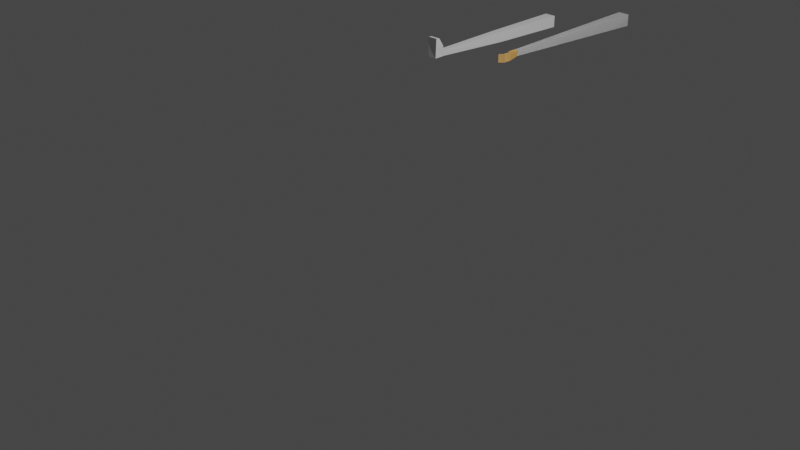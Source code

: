 # Source: untitled.blend  (saved by Blender 3.4.6; exported with 4.5.12 LTS)
import bpy
from mathutils import Matrix  # noqa: F401  (used for matrix-valued properties, if any)

bpy.ops.wm.read_factory_settings(use_empty=True)
scene = bpy.context.scene
scene.name = 'Scene'

# ---- collections
col_collection = bpy.data.collections.new('Collection'); scene.collection.children.link(col_collection)

# ---- materials (node trees are filled in below, after node groups)
mat_material = bpy.data.materials.new('Material')
mat_material.alpha_threshold = 0.0
mat_material.use_transparent_shadow = False
mat_material.roughness = 0.5
mat_material.line_color = (0.0, 0.0, 0.0, 1.0)
mat_material_001 = bpy.data.materials.new('Material.001')
mat_material_001.use_transparent_shadow = False
mat_skin = bpy.data.materials.new('SKIN')
mat_skin.use_transparent_shadow = False
mat_material_002 = bpy.data.materials.new('Material.002')
mat_material_002.alpha_threshold = 0.0
mat_material_002.use_transparent_shadow = False
mat_material_002.roughness = 0.5
mat_material_002.line_color = (0.0, 0.0, 0.0, 1.0)
mat_material_003 = bpy.data.materials.new('Material.003')
mat_material_003.alpha_threshold = 0.0
mat_material_003.use_transparent_shadow = False
mat_material_003.roughness = 0.5
mat_material_003.line_color = (0.0, 0.0, 0.0, 1.0)
mat_material_004 = bpy.data.materials.new('Material.004')
mat_material_004.alpha_threshold = 0.0
mat_material_004.use_transparent_shadow = False
mat_material_004.roughness = 0.5
mat_material_004.line_color = (0.0, 0.0, 0.0, 1.0)

# ---- material node trees
mat_material.use_nodes = True; mat_material.node_tree.nodes.clear()
_N = mat_material.node_tree.nodes; _L = mat_material.node_tree.links
n0 = _N.new('ShaderNodeOutputMaterial'); n0.name = 'Material Output'; n0.location = (300, 300)
n1 = _N.new('ShaderNodeBsdfPrincipled'); n1.name = 'Principled BSDF'; n1.location = (10, 300)
n1.distribution = 'GGX'
n1.subsurface_method = 'RANDOM_WALK_SKIN'
n1.inputs[3].default_value = 1.45
n1.inputs[27].default_value = (0.0, 0.0, 0.0, 1.0)
n1.inputs[28].default_value = 1.0
_L.new(n1.outputs[0], n0.inputs[0])
n0.is_active_output = True
mat_material_001.use_nodes = True; mat_material_001.node_tree.nodes.clear()
_N = mat_material_001.node_tree.nodes; _L = mat_material_001.node_tree.links
n0 = _N.new('ShaderNodeBsdfPrincipled'); n0.name = 'Principled BSDF'; n0.location = (10, 300)
n0.distribution = 'GGX'
n0.subsurface_method = 'RANDOM_WALK_SKIN'
n0.inputs[0].default_value = (0.8, 0.4367, 0.1402, 1.0)
n0.inputs[3].default_value = 1.45
n0.inputs[27].default_value = (0.0, 0.0, 0.0, 1.0)
n0.inputs[28].default_value = 1.0
n1 = _N.new('ShaderNodeOutputMaterial'); n1.name = 'Material Output'; n1.location = (300, 300)
_L.new(n0.outputs[0], n1.inputs[0])
n1.is_active_output = True
mat_skin.use_nodes = True; mat_skin.node_tree.nodes.clear()
_N = mat_skin.node_tree.nodes; _L = mat_skin.node_tree.links
n0 = _N.new('ShaderNodeBsdfPrincipled'); n0.name = 'Principled BSDF'; n0.location = (10, 300)
n0.distribution = 'GGX'
n0.subsurface_method = 'RANDOM_WALK_SKIN'
n0.inputs[0].default_value = (0.8, 0.4104, 0.1107, 1.0)
n0.inputs[3].default_value = 1.45
n0.inputs[27].default_value = (0.0, 0.0, 0.0, 1.0)
n0.inputs[28].default_value = 1.0
n1 = _N.new('ShaderNodeOutputMaterial'); n1.name = 'Material Output'; n1.location = (300, 300)
_L.new(n0.outputs[0], n1.inputs[0])
n1.is_active_output = True
mat_material_002.use_nodes = True; mat_material_002.node_tree.nodes.clear()
_N = mat_material_002.node_tree.nodes; _L = mat_material_002.node_tree.links
n0 = _N.new('ShaderNodeOutputMaterial'); n0.name = 'Material Output'; n0.location = (300, 300)
n1 = _N.new('ShaderNodeBsdfPrincipled'); n1.name = 'Principled BSDF'; n1.location = (10, 300)
n1.distribution = 'GGX'
n1.subsurface_method = 'RANDOM_WALK_SKIN'
n1.inputs[3].default_value = 1.45
n1.inputs[27].default_value = (0.0, 0.0, 0.0, 1.0)
n1.inputs[28].default_value = 1.0
_L.new(n1.outputs[0], n0.inputs[0])
n0.is_active_output = True
mat_material_003.use_nodes = True; mat_material_003.node_tree.nodes.clear()
_N = mat_material_003.node_tree.nodes; _L = mat_material_003.node_tree.links
n0 = _N.new('ShaderNodeOutputMaterial'); n0.name = 'Material Output'; n0.location = (300, 300)
n1 = _N.new('ShaderNodeBsdfPrincipled'); n1.name = 'Principled BSDF'; n1.location = (10, 300)
n1.distribution = 'GGX'
n1.subsurface_method = 'RANDOM_WALK_SKIN'
n1.inputs[3].default_value = 1.45
n1.inputs[27].default_value = (0.0, 0.0, 0.0, 1.0)
n1.inputs[28].default_value = 1.0
_L.new(n1.outputs[0], n0.inputs[0])
n0.is_active_output = True
mat_material_004.use_nodes = True; mat_material_004.node_tree.nodes.clear()
_N = mat_material_004.node_tree.nodes; _L = mat_material_004.node_tree.links
n0 = _N.new('ShaderNodeOutputMaterial'); n0.name = 'Material Output'; n0.location = (300, 300)
n1 = _N.new('ShaderNodeBsdfPrincipled'); n1.name = 'Principled BSDF'; n1.location = (10, 300)
n1.distribution = 'GGX'
n1.subsurface_method = 'RANDOM_WALK_SKIN'
n1.inputs[3].default_value = 1.45
n1.inputs[27].default_value = (0.0, 0.0, 0.0, 1.0)
n1.inputs[28].default_value = 1.0
_L.new(n1.outputs[0], n0.inputs[0])
n0.is_active_output = True

# ---- world
world_world = bpy.data.worlds.new('World'); scene.world = world_world
world_world.use_nodes = True; world_world.node_tree.nodes.clear()
_N = world_world.node_tree.nodes; _L = world_world.node_tree.links
n0 = _N.new('ShaderNodeOutputWorld'); n0.name = 'World Output'; n0.location = (300, 300)
n1 = _N.new('ShaderNodeBackground'); n1.name = 'Background'; n1.location = (10, 300)
n1.inputs[0].default_value = (0.05088, 0.05088, 0.05088, 1.0)
_L.new(n1.outputs[0], n0.inputs[0])
n0.is_active_output = True
world_world.color = (0.05088, 0.05088, 0.05088)
world_world.use_sun_shadow = False
world_world.sun_shadow_jitter_overblur = 0.0

# ---- cameras
cam_camera = bpy.data.cameras.new('Camera')
cam_camera.clip_end = 100.0
cam_camera.ortho_scale = 7.314

# ---- lights
light_light = bpy.data.lights.new('Light', 'POINT')
light_light.transmission_factor = 0.0
light_light.energy = 1000.0
light_light.shadow_soft_size = 0.1
light_light.shadow_maximum_resolution = 0.006
light_light.use_absolute_resolution = True

# ---- meshes
me_cube = bpy.data.meshes.new('Cube')
me_cube.from_pydata([(0.1286, 1.747, 0.1252), (0.1286, 1.747, -0.1261), (0.05073, -1.749, 0.0549), (0.03938, -1.755, -0.05268), (-0.1228, 1.747, 0.1252), (-0.1228, 1.747, -0.1261), (-0.04825, -1.737, 0.05583), (-0.05347, -1.746, -0.05633)], [], [(0, 4, 6, 2), (3, 2, 6, 7), (7, 6, 4, 5), (5, 1, 3, 7), (1, 0, 2, 3), (5, 4, 0, 1)])
_uv = me_cube.uv_layers.new(name='UVMap')
_uv.uv.foreach_set('vector', [0.625, 0.5, 0.875, 0.5, 0.875, 0.75, 0.625, 0.75, 0.375, 0.75, 0.625, 0.75, 0.625, 1.0, 0.375, 1.0, 0.375, 0.0, 0.625, 0.0, 0.625, 0.25, 0.375, 0.25, 0.125, 0.5, 0.375, 0.5, 0.375, 0.75, 0.125, 0.75, 0.375, 0.5, 0.625, 0.5, 0.625, 0.75, 0.375, 0.75, 0.375, 0.25, 0.625, 0.25, 0.625, 0.5, 0.375, 0.5])
me_cube.materials.append(mat_material)
me_cube.use_mirror_vertex_groups = False
me_cube.update()
me_cube_001 = bpy.data.meshes.new('Cube.001')
me_cube_001.from_pydata([(-3.394, -0.8742, -1.0), (-3.358, -0.8757, 0.9878), (-1.192, 1.045, -1.085), (-1.083, 1.02, 0.9642), (-2.57, -1.156, -1.0), (-2.57, -1.156, 1.0), (-0.02633, 1.048, -1.096), (0.6174, 1.022, 0.9776), (-0.9679, -0.413, 0.9748), (-1.057, -0.3911, -1.025), (0.8759, -0.3993, 0.9927), (0.6637, -0.3862, -1.031)], [], [(0, 1, 8, 9), (2, 3, 7, 6), (6, 7, 10, 11), (4, 5, 1, 0), (2, 6, 11, 9), (7, 3, 8, 10), (9, 8, 3, 2), (9, 11, 4, 0), (10, 8, 1, 5), (11, 10, 5, 4)])
_uv = me_cube_001.uv_layers.new(name='UVMap')
_uv.uv.foreach_set('vector', [0.375, 0.0, 0.625, 0.0, 0.625, 0.08004, 0.375, 0.07443, 0.375, 0.25, 0.625, 0.25, 0.625, 0.5, 0.375, 0.5, 0.375, 0.5, 0.625, 0.5, 0.625, 0.6689, 0.375, 0.6681, 0.375, 0.75, 0.625, 0.75, 0.625, 1.0, 0.375, 1.0, 0.125, 0.5, 0.375, 0.5, 0.375, 0.6681, 0.125, 0.6756, 0.625, 0.5, 0.875, 0.5, 0.875, 0.67, 0.625, 0.6689, 0.375, 0.07443, 0.625, 0.08004, 0.625, 0.25, 0.375, 0.25, 0.125, 0.6756, 0.375, 0.6681, 0.375, 0.75, 0.125, 0.75, 0.625, 0.6689, 0.875, 0.67, 0.875, 0.75, 0.625, 0.75, 0.375, 0.6681, 0.625, 0.6689, 0.625, 0.75, 0.375, 0.75])
me_cube_001.materials.append(mat_material_001)
me_cube_001.update()
me_cube_002 = bpy.data.meshes.new('Cube.002')
me_cube_002.from_pydata([(-0.2044, -1.14, -0.2927), (-0.2247, -1.003, 1.005), (-1.203, 1.287, -0.1511), (-1.131, 1.38, 0.7392), (0.5793, -1.083, -0.303), (0.757, -1.053, 1.017), (-0.002882, 1.092, -0.08179), (0.09722, 1.176, 0.6776)], [], [(0, 1, 3, 2), (2, 3, 7, 6), (6, 7, 5, 4), (4, 5, 1, 0), (2, 6, 4, 0), (7, 3, 1, 5)])
_uv = me_cube_002.uv_layers.new(name='UVMap')
_uv.uv.foreach_set('vector', [0.375, 0.0, 0.625, 0.0, 0.625, 0.25, 0.375, 0.25, 0.375, 0.25, 0.625, 0.25, 0.625, 0.5, 0.375, 0.5, 0.375, 0.5, 0.625, 0.5, 0.625, 0.75, 0.375, 0.75, 0.375, 0.75, 0.625, 0.75, 0.625, 1.0, 0.375, 1.0, 0.125, 0.5, 0.375, 0.5, 0.375, 0.75, 0.125, 0.75, 0.625, 0.5, 0.875, 0.5, 0.875, 0.75, 0.625, 0.75])
me_cube_002.materials.append(mat_skin)
me_cube_002.update()
me_cube_003 = bpy.data.meshes.new('Cube.003')
me_cube_003.from_pydata([(0.1286, 1.747, 0.1252), (0.1286, 1.747, -0.1261), (0.05073, -1.749, 0.0549), (0.03938, -1.755, -0.05268), (-0.1228, 1.747, 0.1252), (-0.1228, 1.747, -0.1261), (-0.04825, -1.737, 0.05583), (-0.05347, -1.746, -0.05633)], [], [(0, 4, 6, 2), (3, 2, 6, 7), (7, 6, 4, 5), (5, 1, 3, 7), (1, 0, 2, 3), (5, 4, 0, 1)])
_uv = me_cube_003.uv_layers.new(name='UVMap')
_uv.uv.foreach_set('vector', [0.625, 0.5, 0.875, 0.5, 0.875, 0.75, 0.625, 0.75, 0.375, 0.75, 0.625, 0.75, 0.625, 1.0, 0.375, 1.0, 0.375, 0.0, 0.625, 0.0, 0.625, 0.25, 0.375, 0.25, 0.125, 0.5, 0.375, 0.5, 0.375, 0.75, 0.125, 0.75, 0.375, 0.5, 0.625, 0.5, 0.625, 0.75, 0.375, 0.75, 0.375, 0.25, 0.625, 0.25, 0.625, 0.5, 0.375, 0.5])
me_cube_003.materials.append(mat_material_002)
me_cube_003.use_mirror_vertex_groups = False
me_cube_003.update()
me_cube_004 = bpy.data.meshes.new('Cube.004')
me_cube_004.from_pydata([(0.1286, 1.747, 0.1252), (0.1286, 1.747, -0.1261), (0.05073, -1.749, 0.0549), (0.03938, -1.755, -0.05268), (-0.1228, 1.747, 0.1252), (-0.1228, 1.747, -0.1261), (-0.04825, -1.737, 0.05583), (-0.05347, -1.746, -0.05633)], [], [(0, 4, 6, 2), (3, 2, 6, 7), (7, 6, 4, 5), (5, 1, 3, 7), (1, 0, 2, 3), (5, 4, 0, 1)])
_uv = me_cube_004.uv_layers.new(name='UVMap')
_uv.uv.foreach_set('vector', [0.625, 0.5, 0.875, 0.5, 0.875, 0.75, 0.625, 0.75, 0.375, 0.75, 0.625, 0.75, 0.625, 1.0, 0.375, 1.0, 0.375, 0.0, 0.625, 0.0, 0.625, 0.25, 0.375, 0.25, 0.125, 0.5, 0.375, 0.5, 0.375, 0.75, 0.125, 0.75, 0.375, 0.5, 0.625, 0.5, 0.625, 0.75, 0.375, 0.75, 0.375, 0.25, 0.625, 0.25, 0.625, 0.5, 0.375, 0.5])
me_cube_004.materials.append(mat_material_003)
me_cube_004.use_mirror_vertex_groups = False
me_cube_004.update()
me_cube_005 = bpy.data.meshes.new('Cube.005')
me_cube_005.from_pydata([(0.1286, 1.747, 0.1252), (0.1286, 1.747, -0.1261), (0.05073, -1.749, 0.0549), (0.03938, -1.755, -0.05268), (-0.1228, 1.747, 0.1252), (-0.1228, 1.747, -0.1261), (-0.04825, -1.737, 0.05583), (-0.05347, -1.746, -0.05633)], [], [(0, 4, 6, 2), (3, 2, 6, 7), (7, 6, 4, 5), (5, 1, 3, 7), (1, 0, 2, 3), (5, 4, 0, 1)])
_uv = me_cube_005.uv_layers.new(name='UVMap')
_uv.uv.foreach_set('vector', [0.625, 0.5, 0.875, 0.5, 0.875, 0.75, 0.625, 0.75, 0.375, 0.75, 0.625, 0.75, 0.625, 1.0, 0.375, 1.0, 0.375, 0.0, 0.625, 0.0, 0.625, 0.25, 0.375, 0.25, 0.125, 0.5, 0.375, 0.5, 0.375, 0.75, 0.125, 0.75, 0.375, 0.5, 0.625, 0.5, 0.625, 0.75, 0.375, 0.75, 0.375, 0.25, 0.625, 0.25, 0.625, 0.5, 0.375, 0.5])
me_cube_005.materials.append(mat_material_004)
me_cube_005.use_mirror_vertex_groups = False
me_cube_005.update()
me_cube_006 = bpy.data.meshes.new('Cube.006')
me_cube_006.from_pydata([(0.1286, 1.747, 0.1252), (0.1286, 1.747, -0.1261), (0.06029, -1.75, 0.05659), (0.05586, -1.755, -0.05339), (-0.1228, 1.747, 0.1252), (-0.1228, 1.747, -0.1261), (-0.06198, -1.737, 0.05755), (-0.06879, -1.746, -0.058), (-0.09684, 0.0003909, -0.08594), (0.09419, -0.001537, 0.1005), (-0.09327, 0.005134, 0.1011), (0.09442, -0.004101, -0.1152)], [], [(9, 10, 6, 2), (3, 2, 6, 7), (8, 10, 4, 5), (8, 11, 3, 7), (11, 9, 2, 3), (5, 4, 0, 1), (1, 0, 9, 11), (5, 1, 11, 8), (7, 6, 10, 8), (0, 4, 10, 9)])
_uv = me_cube_006.uv_layers.new(name='UVMap')
_uv.uv.foreach_set('vector', [0.625, 0.625, 0.875, 0.625, 0.875, 0.75, 0.625, 0.75, 0.375, 0.75, 0.625, 0.75, 0.625, 1.0, 0.375, 1.0, 0.375, 0.125, 0.625, 0.125, 0.625, 0.25, 0.375, 0.25, 0.125, 0.625, 0.375, 0.625, 0.375, 0.75, 0.125, 0.75, 0.375, 0.625, 0.625, 0.625, 0.625, 0.75, 0.375, 0.75, 0.375, 0.25, 0.625, 0.25, 0.625, 0.5, 0.375, 0.5, 0.375, 0.5, 0.625, 0.5, 0.625, 0.625, 0.375, 0.625, 0.125, 0.5, 0.375, 0.5, 0.375, 0.625, 0.125, 0.625, 0.375, 0.0, 0.625, 0.0, 0.625, 0.125, 0.375, 0.125, 0.625, 0.5, 0.875, 0.5, 0.875, 0.625, 0.625, 0.625])
me_cube_006.materials.append(mat_material_003)
me_cube_006.use_mirror_vertex_groups = False
me_cube_006.update()
me_cube_007 = bpy.data.meshes.new('Cube.007')
me_cube_007.from_pydata([(-0.7588, -1.065, -0.9912), (-0.8701, -1.0, 0.2706), (-0.7022, 1.107, -1.004), (-0.8701, -0.1712, 0.2351), (0.8349, -0.9671, -0.9951), (0.9969, -1.0, 0.2706), (0.7922, 1.108, -0.9917), (0.9969, -0.1712, 0.2351), (-0.9406, -1.0, -0.1366), (-0.8701, 1.0, -0.2992), (0.9969, 1.0, -0.2992), (0.9264, -1.0, -0.2992)], [], [(8, 1, 3, 9), (9, 3, 7, 10), (10, 7, 5, 11), (11, 5, 1, 8), (2, 6, 4, 0), (7, 3, 1, 5), (4, 11, 8, 0), (6, 10, 11, 4), (2, 9, 10, 6), (0, 8, 9, 2)])
_uv = me_cube_007.uv_layers.new(name='UVMap')
_uv.uv.foreach_set('vector', [0.5, 0.0, 0.625, 0.0, 0.625, 0.25, 0.5, 0.25, 0.5, 0.25, 0.625, 0.25, 0.625, 0.5, 0.5, 0.5, 0.5, 0.5, 0.625, 0.5, 0.625, 0.75, 0.5, 0.75, 0.5, 0.75, 0.625, 0.75, 0.625, 1.0, 0.5, 1.0, 0.125, 0.5, 0.375, 0.5, 0.375, 0.75, 0.125, 0.75, 0.625, 0.5, 0.875, 0.5, 0.875, 0.75, 0.625, 0.75, 0.375, 0.75, 0.5, 0.75, 0.5, 1.0, 0.375, 1.0, 0.375, 0.5, 0.5, 0.5, 0.5, 0.75, 0.375, 0.75, 0.375, 0.25, 0.5, 0.25, 0.5, 0.5, 0.375, 0.5, 0.375, 0.0, 0.5, 0.0, 0.5, 0.25, 0.375, 0.25])
me_cube_007.update()

# ---- objects
ob_cube = bpy.data.objects.new('Cube', me_cube)
ob_light = bpy.data.objects.new('Light', light_light)
ob_camera = bpy.data.objects.new('Camera', cam_camera)
ob_cube_001 = bpy.data.objects.new('Cube.001', me_cube_001)
ob_cube_002 = bpy.data.objects.new('Cube.002', me_cube_002)
ob_cube_003 = bpy.data.objects.new('Cube.003', me_cube_003)
ob_cube_004 = bpy.data.objects.new('Cube.004', me_cube_004)
ob_cube_005 = bpy.data.objects.new('Cube.005', me_cube_005)
ob_cube_006 = bpy.data.objects.new('Cube.006', me_cube_006)
ob_cube_007 = bpy.data.objects.new('Cube.007', me_cube_007)

# ---- transforms, parenting, visibility, modifiers, constraints
ob_cube.location = (0.2128, 2.343, 1.477)
ob_cube.scale = (0.5176, 0.5176, 0.5175)
ob_cube.lock_rotations_4d = False
ob_cube.empty_display_type = 'ARROWS'
ob_cube.lineart.crease_threshold = 0.0
ob_light.location = (4.076, 1.005, 5.904)
ob_light.rotation_euler = (0.6503, 0.05522, 1.866)
ob_light.lock_rotations_4d = False
ob_light.empty_display_type = 'ARROWS'
ob_light.color = (0.0, 0.0, 0.0, 0.0)
ob_light.lineart.crease_threshold = 0.0
ob_camera.location = (7.359, -6.926, 4.958)
ob_camera.rotation_euler = (1.109, 0.0, 0.8149)
ob_camera.lock_rotations_4d = False
ob_camera.empty_display_type = 'ARROWS'
ob_camera.color = (0.0, 0.0, 0.0, 0.0)
ob_camera.display_type = 'WIRE'
ob_camera.lineart.crease_threshold = 0.0
ob_cube_001.location = (0.26, 1.229, 1.483)
ob_cube_001.scale = (0.01259, 0.06515, 0.04145)
ob_cube_002.location = (0.2353, 1.363, 1.456)
ob_cube_002.scale = (0.04348, 0.06317, 0.06844)
ob_cube_003.location = (0.2128, 2.343, 1.477)
ob_cube_003.scale = (0.5176, 0.5176, 0.5175)
ob_cube_003.lock_rotations_4d = False
ob_cube_003.empty_display_type = 'ARROWS'
ob_cube_003.lineart.crease_threshold = 0.0
ob_cube_004.location = (0.2128, 2.343, 1.477)
ob_cube_004.scale = (0.5176, 0.5176, 0.5175)
ob_cube_004.lock_rotations_4d = False
ob_cube_004.empty_display_type = 'ARROWS'
ob_cube_004.lineart.crease_threshold = 0.0
ob_cube_005.location = (0.2128, 2.343, 1.477)
ob_cube_005.scale = (0.5176, 0.5176, 0.5175)
ob_cube_005.lock_rotations_4d = False
ob_cube_005.empty_display_type = 'ARROWS'
ob_cube_005.lineart.crease_threshold = 0.0
ob_cube_006.location = (-0.5757, 2.026, 1.36)
ob_cube_006.scale = (0.5176, 0.5176, 0.5175)
ob_cube_006.lock_rotations_4d = False
ob_cube_006.empty_display_type = 'ARROWS'
ob_cube_006.lineart.crease_threshold = 0.0
ob_cube_007.location = (-0.5819, 1.074, 1.503)
ob_cube_007.scale = (0.0607, 0.05093, 0.1705)

# ---- collection membership
col_collection.objects.link(ob_cube)
col_collection.objects.link(ob_light)
col_collection.objects.link(ob_camera)
col_collection.objects.link(ob_cube_001)
col_collection.objects.link(ob_cube_002)
col_collection.objects.link(ob_cube_003)
col_collection.objects.link(ob_cube_004)
col_collection.objects.link(ob_cube_005)
col_collection.objects.link(ob_cube_006)
col_collection.objects.link(ob_cube_007)

# ---- scene / render settings (as saved in the file)
scene.camera = ob_camera
scene.frame_start = 1; scene.frame_end = 250; scene.frame_set(1)
scene.render.engine = 'BLENDER_EEVEE_NEXT'
scene.cycles.sampling_pattern = 'TABULATED_SOBOL'
scene.cycles.use_light_tree = False
scene.view_settings.view_transform = 'Filmic'
bpy.context.view_layer.update()
